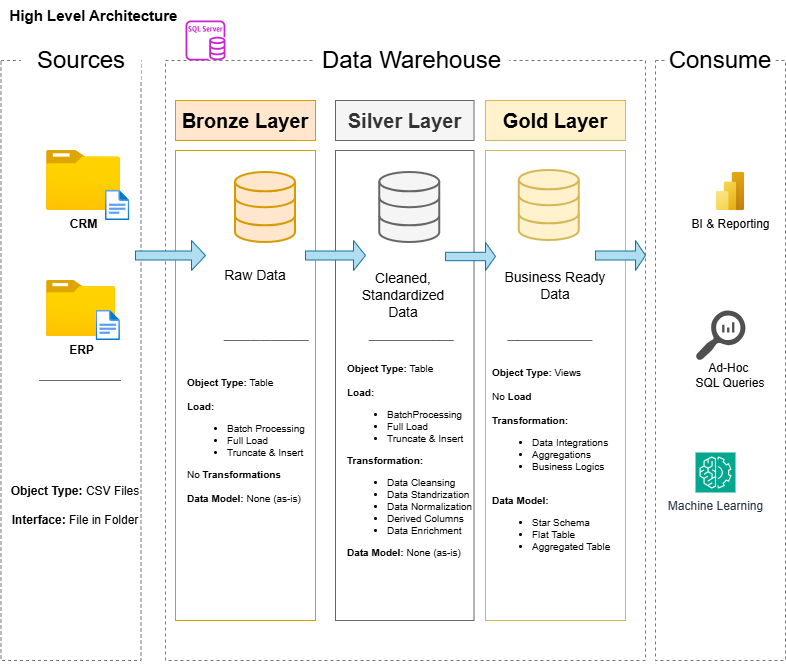

The diagram above was exported from draw.io. Its source (the exported page's mxGraphModel, read from the mxfile embedded in the PNG):
<mxGraphModel dx="1158" dy="696" grid="1" gridSize="10" guides="1" tooltips="1" connect="1" arrows="1" fold="1" page="1" pageScale="1" pageWidth="850" pageHeight="1100" math="0" shadow="0">
  <root>
    <mxCell id="0" />
    <mxCell id="1" parent="0" />
    <mxCell id="Wt9hk9wIjulT-sokbGTu-6" parent="1" style="rounded=0;whiteSpace=wrap;html=1;fillColor=none;dashed=1;strokeColor=light-dark(#787878, #ededed);" value="" vertex="1">
      <mxGeometry height="600" width="140" x="15.5" y="80" as="geometry" />
    </mxCell>
    <mxCell id="Wt9hk9wIjulT-sokbGTu-7" parent="1" style="rounded=0;whiteSpace=wrap;html=1;fillColor=default;fontSize=24;strokeColor=none;" value="&lt;p&gt;Sources&lt;/p&gt;" vertex="1">
      <mxGeometry height="40" width="120" x="35.5" y="60" as="geometry" />
    </mxCell>
    <mxCell id="Wt9hk9wIjulT-sokbGTu-8" parent="1" style="rounded=0;whiteSpace=wrap;html=1;fillColor=none;dashed=1;strokeColor=light-dark(#787878, #ededed);" value="" vertex="1">
      <mxGeometry height="600" width="480" x="180" y="80" as="geometry" />
    </mxCell>
    <mxCell id="Wt9hk9wIjulT-sokbGTu-10" parent="1" style="rounded=0;whiteSpace=wrap;html=1;fillColor=default;fontSize=24;strokeColor=none;" value="Data Warehouse" vertex="1">
      <mxGeometry height="40" width="195" x="328.75" y="60" as="geometry" />
    </mxCell>
    <mxCell id="Wt9hk9wIjulT-sokbGTu-11" parent="1" style="rounded=0;whiteSpace=wrap;html=1;fillColor=none;dashed=1;strokeColor=light-dark(#787878, #ededed);" value="" vertex="1">
      <mxGeometry height="600" width="130" x="670" y="80" as="geometry" />
    </mxCell>
    <mxCell id="Wt9hk9wIjulT-sokbGTu-12" parent="1" style="rounded=0;whiteSpace=wrap;html=1;fillColor=default;fontSize=24;strokeColor=none;" value="Consume" vertex="1">
      <mxGeometry height="40" width="110" x="680" y="60" as="geometry" />
    </mxCell>
    <mxCell id="Wt9hk9wIjulT-sokbGTu-13" parent="1" style="rounded=0;whiteSpace=wrap;html=1;fontSize=20;fillColor=#ffe6cc;strokeColor=#d79b00;fontStyle=1" value="Bronze Layer" vertex="1">
      <mxGeometry height="40" width="140" x="190" y="120" as="geometry" />
    </mxCell>
    <mxCell id="Wt9hk9wIjulT-sokbGTu-14" parent="1" style="whiteSpace=wrap;html=1;fontSize=20;fillColor=#f5f5f5;strokeColor=#666666;fontColor=#333333;fontStyle=1" value="Silver Layer" vertex="1">
      <mxGeometry height="40" width="138.5" x="350" y="120" as="geometry" />
    </mxCell>
    <mxCell id="Wt9hk9wIjulT-sokbGTu-15" parent="1" style="whiteSpace=wrap;html=1;fontSize=20;fontStyle=1;fillColor=#fff2cc;strokeColor=#d6b656;" value="Gold Layer" vertex="1">
      <mxGeometry height="40" width="140" x="500" y="120" as="geometry" />
    </mxCell>
    <mxCell id="Wt9hk9wIjulT-sokbGTu-16" parent="1" style="rounded=0;whiteSpace=wrap;html=1;fontSize=20;fillColor=none;strokeColor=#d79b00;" value="" vertex="1">
      <mxGeometry height="470" width="140" x="190" y="170" as="geometry" />
    </mxCell>
    <mxCell id="Wt9hk9wIjulT-sokbGTu-17" parent="1" style="whiteSpace=wrap;html=1;fontSize=20;fillColor=none;strokeColor=#666666;fontColor=#333333;" value="" vertex="1">
      <mxGeometry height="470" width="138.5" x="350" y="170" as="geometry" />
    </mxCell>
    <mxCell id="Wt9hk9wIjulT-sokbGTu-18" parent="1" style="whiteSpace=wrap;html=1;fontSize=20;fillColor=none;strokeColor=#d6b656;" value="" vertex="1">
      <mxGeometry height="470" width="140" x="500" y="170" as="geometry" />
    </mxCell>
    <mxCell id="Wt9hk9wIjulT-sokbGTu-19" parent="1" style="image;aspect=fixed;points=[];align=center;fontSize=12;image=img/lib/azure2/general/Folder_Blank.svg;fontStyle=1;html=1;convertToSvg=0;" value="CRM" vertex="1">
      <mxGeometry height="60" width="73.93" x="61" y="170" as="geometry" />
    </mxCell>
    <mxCell id="Wt9hk9wIjulT-sokbGTu-20" parent="1" style="image;aspect=fixed;html=1;points=[];align=center;fontSize=12;image=img/lib/azure2/general/File.svg;" value="" vertex="1">
      <mxGeometry height="30" width="24.35" x="120" y="210" as="geometry" />
    </mxCell>
    <mxCell id="Wt9hk9wIjulT-sokbGTu-24" parent="1" style="image;aspect=fixed;points=[];align=center;fontSize=12;image=img/lib/azure2/general/Folder_Blank.svg;fontStyle=1;html=1;convertToSvg=0;" value="ERP" vertex="1">
      <mxGeometry height="56.00000000000001" width="69" x="61.00000000000001" y="300" as="geometry" />
    </mxCell>
    <mxCell id="Wt9hk9wIjulT-sokbGTu-25" parent="1" style="image;aspect=fixed;html=1;points=[];align=center;fontSize=12;image=img/lib/azure2/general/File.svg;" value="" vertex="1">
      <mxGeometry height="30" width="24.35" x="110.58" y="330" as="geometry" />
    </mxCell>
    <mxCell id="Wt9hk9wIjulT-sokbGTu-32" edge="1" parent="1" style="endArrow=none;html=1;fillColor=#f5f5f5;strokeColor=#666666;" value="">
      <mxGeometry height="50" relative="1" width="50" as="geometry">
        <Array as="points">
          <mxPoint x="50.5" y="400" />
          <mxPoint x="140.5" y="400" />
        </Array>
        <mxPoint x="60.5" y="400" as="sourcePoint" />
        <mxPoint x="120.5" y="400" as="targetPoint" />
      </mxGeometry>
    </mxCell>
    <mxCell id="Wt9hk9wIjulT-sokbGTu-33" parent="1" style="text;html=1;whiteSpace=wrap;strokeColor=none;fillColor=none;align=center;verticalAlign=middle;rounded=0;" value="&lt;b&gt;Object Type:&lt;/b&gt; CSV Files&lt;div&gt;&lt;br&gt;&lt;div&gt;&lt;b&gt;Interface: &lt;/b&gt;File in Folder&lt;/div&gt;&lt;/div&gt;" vertex="1">
      <mxGeometry height="50" width="140" x="20" y="500" as="geometry" />
    </mxCell>
    <mxCell id="Wt9hk9wIjulT-sokbGTu-35" parent="1" style="html=1;verticalLabelPosition=bottom;align=center;labelBackgroundColor=#ffffff;verticalAlign=top;strokeWidth=2;strokeColor=#d79b00;shadow=0;dashed=0;shape=mxgraph.ios7.icons.data;fillColor=#ffe6cc;" value="" vertex="1">
      <mxGeometry height="70" width="60" x="250" y="192" as="geometry" />
    </mxCell>
    <mxCell id="Wt9hk9wIjulT-sokbGTu-36" parent="1" style="html=1;verticalLabelPosition=bottom;align=center;labelBackgroundColor=#ffffff;verticalAlign=top;strokeWidth=2;strokeColor=#666666;shadow=0;dashed=0;shape=mxgraph.ios7.icons.data;fillColor=#f5f5f5;fontColor=#333333;" value="" vertex="1">
      <mxGeometry height="70" width="60" x="394.25" y="192" as="geometry" />
    </mxCell>
    <mxCell id="Wt9hk9wIjulT-sokbGTu-37" parent="1" style="html=1;verticalLabelPosition=bottom;align=center;labelBackgroundColor=#ffffff;verticalAlign=top;strokeWidth=2;strokeColor=#d6b656;shadow=0;dashed=0;shape=mxgraph.ios7.icons.data;fillColor=#fff2cc;" value="" vertex="1">
      <mxGeometry height="70" width="60" x="533.75" y="190" as="geometry" />
    </mxCell>
    <mxCell id="Wt9hk9wIjulT-sokbGTu-38" parent="1" style="shape=singleArrow;whiteSpace=wrap;html=1;fillColor=#b1ddf0;strokeColor=#10739e;" value="" vertex="1">
      <mxGeometry height="30" width="70" x="150" y="260" as="geometry" />
    </mxCell>
    <mxCell id="Wt9hk9wIjulT-sokbGTu-39" parent="1" style="shape=singleArrow;whiteSpace=wrap;html=1;fillColor=#b1ddf0;strokeColor=#10739e;" value="" vertex="1">
      <mxGeometry height="30" width="60" x="320" y="260" as="geometry" />
    </mxCell>
    <mxCell id="Wt9hk9wIjulT-sokbGTu-40" parent="1" style="shape=singleArrow;whiteSpace=wrap;html=1;fillColor=#b1ddf0;strokeColor=#10739e;" value="" vertex="1">
      <mxGeometry height="28" width="50" x="460" y="262" as="geometry" />
    </mxCell>
    <mxCell id="Wt9hk9wIjulT-sokbGTu-42" parent="1" style="shape=singleArrow;whiteSpace=wrap;html=1;fillColor=#b1ddf0;strokeColor=#10739e;" value="" vertex="1">
      <mxGeometry height="30" width="50" x="610" y="260" as="geometry" />
    </mxCell>
    <mxCell id="Wt9hk9wIjulT-sokbGTu-43" parent="1" style="text;html=1;whiteSpace=wrap;strokeColor=none;fillColor=none;align=center;verticalAlign=middle;rounded=0;fontStyle=0;fontSize=14;" value="Ra&lt;span style=&quot;background-color: transparent; color: light-dark(rgb(0, 0, 0), rgb(255, 255, 255));&quot;&gt;w Data&lt;/span&gt;" vertex="1">
      <mxGeometry height="30" width="80" x="230" y="280" as="geometry" />
    </mxCell>
    <mxCell id="Wt9hk9wIjulT-sokbGTu-44" parent="1" style="text;html=1;whiteSpace=wrap;strokeColor=none;fillColor=none;align=center;verticalAlign=middle;rounded=0;fontStyle=0;fontSize=14;" value="Cleaned, Standardized Data" vertex="1">
      <mxGeometry height="50" width="110" x="362.5" y="290" as="geometry" />
    </mxCell>
    <mxCell id="Wt9hk9wIjulT-sokbGTu-45" parent="1" style="text;html=1;whiteSpace=wrap;strokeColor=none;fillColor=none;align=center;verticalAlign=middle;rounded=0;fontStyle=0;fontSize=14;" value="Business Ready Data" vertex="1">
      <mxGeometry height="30" width="120" x="510" y="290" as="geometry" />
    </mxCell>
    <mxCell id="Wt9hk9wIjulT-sokbGTu-46" edge="1" parent="1" style="endArrow=none;html=1;fillColor=#f5f5f5;strokeColor=#666666;" value="">
      <mxGeometry height="50" relative="1" width="50" as="geometry">
        <Array as="points">
          <mxPoint x="235" y="360" />
          <mxPoint x="275" y="360" />
          <mxPoint x="315" y="360" />
          <mxPoint x="325" y="360" />
        </Array>
        <mxPoint x="245" y="360" as="sourcePoint" />
        <mxPoint x="305" y="360" as="targetPoint" />
      </mxGeometry>
    </mxCell>
    <mxCell id="Wt9hk9wIjulT-sokbGTu-51" edge="1" parent="1" style="endArrow=none;html=1;fillColor=#f5f5f5;strokeColor=#666666;" value="">
      <mxGeometry height="50" relative="1" width="50" as="geometry">
        <Array as="points">
          <mxPoint x="518.75" y="360" />
          <mxPoint x="598.75" y="360" />
          <mxPoint x="608.75" y="360" />
        </Array>
        <mxPoint x="528.75" y="360" as="sourcePoint" />
        <mxPoint x="588.75" y="360" as="targetPoint" />
      </mxGeometry>
    </mxCell>
    <mxCell id="Wt9hk9wIjulT-sokbGTu-54" parent="1" style="text;html=1;whiteSpace=wrap;strokeColor=none;fillColor=none;align=left;verticalAlign=top;rounded=0;fontSize=10;" value="&lt;div style=&quot;&quot;&gt;&lt;b style=&quot;background-color: transparent; color: light-dark(rgb(0, 0, 0), rgb(255, 255, 255));&quot;&gt;Object Type:&lt;/b&gt;&lt;span style=&quot;background-color: transparent; color: light-dark(rgb(0, 0, 0), rgb(255, 255, 255));&quot;&gt;&amp;nbsp;Views&lt;/span&gt;&lt;/div&gt;&lt;div style=&quot;&quot;&gt;&lt;span style=&quot;background-color: transparent; color: light-dark(rgb(0, 0, 0), rgb(255, 255, 255));&quot;&gt;&lt;br&gt;&lt;/span&gt;&lt;/div&gt;&lt;div style=&quot;&quot;&gt;&lt;span style=&quot;background-color: transparent; color: light-dark(rgb(0, 0, 0), rgb(255, 255, 255));&quot;&gt;No&lt;b&gt; Load&lt;/b&gt;&lt;/span&gt;&lt;/div&gt;&lt;div style=&quot;&quot;&gt;&lt;span style=&quot;background-color: transparent; color: light-dark(rgb(0, 0, 0), rgb(255, 255, 255));&quot;&gt;&lt;b&gt;&lt;br&gt;&lt;/b&gt;&lt;/span&gt;&lt;/div&gt;&lt;div style=&quot;&quot;&gt;&lt;span style=&quot;background-color: transparent; color: light-dark(rgb(0, 0, 0), rgb(255, 255, 255));&quot;&gt;&lt;b&gt;Transformation:&lt;/b&gt;&lt;/span&gt;&lt;/div&gt;&lt;div style=&quot;&quot;&gt;&lt;ul&gt;&lt;li style=&quot;&quot;&gt;&lt;span style=&quot;background-color: transparent; color: light-dark(rgb(0, 0, 0), rgb(255, 255, 255));&quot;&gt;Data Integrations&lt;/span&gt;&lt;/li&gt;&lt;li style=&quot;&quot;&gt;&lt;span style=&quot;background-color: transparent; color: light-dark(rgb(0, 0, 0), rgb(255, 255, 255));&quot;&gt;Aggregations&lt;/span&gt;&lt;/li&gt;&lt;li style=&quot;&quot;&gt;&lt;span style=&quot;background-color: transparent; color: light-dark(rgb(0, 0, 0), rgb(255, 255, 255));&quot;&gt;Business Logics&lt;/span&gt;&lt;/li&gt;&lt;/ul&gt;&lt;/div&gt;&lt;div&gt;&lt;div style=&quot;&quot;&gt;&lt;br&gt;&lt;/div&gt;&lt;div style=&quot;&quot;&gt;&lt;b&gt;Data Model:&amp;nbsp;&lt;/b&gt;&lt;/div&gt;&lt;/div&gt;&lt;div style=&quot;&quot;&gt;&lt;ul&gt;&lt;li&gt;Star Schema&lt;/li&gt;&lt;li&gt;Flat Table&lt;/li&gt;&lt;li&gt;Aggregated Table&lt;/li&gt;&lt;/ul&gt;&lt;/div&gt;" vertex="1">
      <mxGeometry height="230" width="130" x="505" y="380" as="geometry" />
    </mxCell>
    <mxCell id="YFVv4IupAF_zZUFYlzmJ-3" parent="1" style="text;html=1;whiteSpace=wrap;strokeColor=none;fillColor=none;align=left;verticalAlign=middle;rounded=0;fontSize=10;" value="&lt;div style=&quot;&quot;&gt;&lt;font&gt;&lt;b style=&quot;background-color: transparent; color: light-dark(rgb(0, 0, 0), rgb(255, 255, 255));&quot;&gt;Object Type:&lt;/b&gt;&lt;span style=&quot;background-color: transparent; color: light-dark(rgb(0, 0, 0), rgb(255, 255, 255));&quot;&gt;&amp;nbsp;Table&lt;/span&gt;&lt;/font&gt;&lt;/div&gt;&lt;div&gt;&lt;font&gt;&lt;br&gt;&lt;/font&gt;&lt;div style=&quot;&quot;&gt;&lt;b&gt;&lt;font&gt;Load:&lt;/font&gt;&lt;/b&gt;&lt;/div&gt;&lt;/div&gt;&lt;div style=&quot;&quot;&gt;&lt;ul&gt;&lt;li&gt;&lt;font&gt;Batch Processing&lt;/font&gt;&lt;/li&gt;&lt;li&gt;&lt;font&gt;Full Load&lt;/font&gt;&lt;/li&gt;&lt;li&gt;&lt;font&gt;Truncate &amp;amp; Insert&lt;/font&gt;&lt;/li&gt;&lt;/ul&gt;&lt;div&gt;No &lt;b&gt;Transformations&lt;/b&gt;&lt;/div&gt;&lt;div&gt;&lt;b&gt;&lt;br&gt;&lt;/b&gt;&lt;/div&gt;&lt;div&gt;&lt;b&gt;Data Model:&lt;/b&gt; None (as-is)&lt;/div&gt;&lt;/div&gt;" vertex="1">
      <mxGeometry height="160" width="127.5" x="200" y="380" as="geometry" />
    </mxCell>
    <mxCell id="YFVv4IupAF_zZUFYlzmJ-4" parent="1" style="text;html=1;whiteSpace=wrap;strokeColor=none;fillColor=none;align=left;verticalAlign=middle;rounded=0;fontSize=10;" value="&lt;div style=&quot;&quot;&gt;&lt;font&gt;&lt;b style=&quot;background-color: transparent; color: light-dark(rgb(0, 0, 0), rgb(255, 255, 255));&quot;&gt;Object Type:&lt;/b&gt;&lt;span style=&quot;background-color: transparent; color: light-dark(rgb(0, 0, 0), rgb(255, 255, 255));&quot;&gt;&amp;nbsp;Table&lt;/span&gt;&lt;/font&gt;&lt;/div&gt;&lt;div&gt;&lt;font&gt;&lt;br&gt;&lt;/font&gt;&lt;div style=&quot;&quot;&gt;&lt;b&gt;&lt;font&gt;Load:&lt;/font&gt;&lt;/b&gt;&lt;/div&gt;&lt;/div&gt;&lt;div style=&quot;&quot;&gt;&lt;ul&gt;&lt;li&gt;&lt;font&gt;BatchProcessing&lt;/font&gt;&lt;/li&gt;&lt;li&gt;&lt;font&gt;Full Load&lt;/font&gt;&lt;/li&gt;&lt;li&gt;&lt;font&gt;Truncate &amp;amp; Insert&lt;/font&gt;&lt;/li&gt;&lt;/ul&gt;&lt;div&gt;&lt;b&gt;Transformation:&lt;/b&gt;&lt;/div&gt;&lt;div&gt;&lt;ul&gt;&lt;li&gt;Data Cleansing&lt;/li&gt;&lt;li&gt;Data Standrization&lt;/li&gt;&lt;li&gt;Data Normalization&lt;/li&gt;&lt;li&gt;Derived Columns&lt;/li&gt;&lt;li&gt;Data Enrichment&lt;/li&gt;&lt;/ul&gt;&lt;/div&gt;&lt;div&gt;&lt;b&gt;Data Model:&lt;/b&gt; None (as-is)&lt;/div&gt;&lt;/div&gt;" vertex="1">
      <mxGeometry height="240" width="127.5" x="360" y="360" as="geometry" />
    </mxCell>
    <mxCell id="YFVv4IupAF_zZUFYlzmJ-11" edge="1" parent="1" style="endArrow=none;html=1;fillColor=#f5f5f5;strokeColor=#666666;" value="">
      <mxGeometry height="50" relative="1" width="50" as="geometry">
        <Array as="points">
          <mxPoint x="380" y="360" />
          <mxPoint x="460" y="360" />
          <mxPoint x="470" y="360" />
        </Array>
        <mxPoint x="390" y="360" as="sourcePoint" />
        <mxPoint x="450" y="360" as="targetPoint" />
      </mxGeometry>
    </mxCell>
    <mxCell id="YFVv4IupAF_zZUFYlzmJ-12" parent="1" style="image;aspect=fixed;html=1;points=[];align=center;fontSize=12;image=img/lib/azure2/power_platform/PowerBI.svg;" value="BI &amp;amp; Reporting" vertex="1">
      <mxGeometry height="38" width="28.5" x="730.75" y="192" as="geometry" />
    </mxCell>
    <mxCell id="YFVv4IupAF_zZUFYlzmJ-13" parent="1" style="sketch=0;pointerEvents=1;shadow=0;dashed=0;html=1;strokeColor=none;labelPosition=center;verticalLabelPosition=bottom;verticalAlign=top;align=center;fillColor=#505050;shape=mxgraph.mscae.oms.log_search" value="" vertex="1">
      <mxGeometry height="50" width="50" x="710" y="330" as="geometry" />
    </mxCell>
    <mxCell id="YFVv4IupAF_zZUFYlzmJ-18" edge="1" parent="1" source="Wt9hk9wIjulT-sokbGTu-11" style="edgeStyle=orthogonalEdgeStyle;rounded=0;orthogonalLoop=1;jettySize=auto;html=1;exitX=0.5;exitY=1;exitDx=0;exitDy=0;" target="Wt9hk9wIjulT-sokbGTu-11">
      <mxGeometry relative="1" as="geometry" />
    </mxCell>
    <mxCell id="YFVv4IupAF_zZUFYlzmJ-19" parent="1" style="text;html=1;whiteSpace=wrap;strokeColor=none;fillColor=none;align=center;verticalAlign=middle;rounded=0;" value="Ad-Hoc&amp;nbsp;&lt;div&gt;SQL Queries&lt;/div&gt;" vertex="1">
      <mxGeometry height="30" width="90" x="700" y="380" as="geometry" />
    </mxCell>
    <mxCell id="YFVv4IupAF_zZUFYlzmJ-20" parent="1" style="sketch=0;outlineConnect=0;fontColor=#232F3E;gradientColor=none;fillColor=#C925D1;strokeColor=none;dashed=0;verticalLabelPosition=bottom;verticalAlign=top;align=center;html=1;fontSize=12;fontStyle=0;aspect=fixed;pointerEvents=1;shape=mxgraph.aws4.rds_sql_server_instance;" value="" vertex="1">
      <mxGeometry height="40" width="40" x="200" y="40" as="geometry" />
    </mxCell>
    <mxCell id="tno1ZD6MtdHo24_EMWkG-3" parent="1" style="sketch=0;points=[[0,0,0],[0.25,0,0],[0.5,0,0],[0.75,0,0],[1,0,0],[0,1,0],[0.25,1,0],[0.5,1,0],[0.75,1,0],[1,1,0],[0,0.25,0],[0,0.5,0],[0,0.75,0],[1,0.25,0],[1,0.5,0],[1,0.75,0]];outlineConnect=0;fontColor=#232F3E;fillColor=#01A88D;strokeColor=#ffffff;dashed=0;verticalLabelPosition=bottom;verticalAlign=top;align=center;html=1;fontSize=12;fontStyle=0;aspect=fixed;shape=mxgraph.aws4.resourceIcon;resIcon=mxgraph.aws4.machine_learning;" value="Machine Learning&lt;div&gt;&lt;br&gt;&lt;/div&gt;" vertex="1">
      <mxGeometry height="40" width="40" x="710" y="472" as="geometry" />
    </mxCell>
    <mxCell id="tno1ZD6MtdHo24_EMWkG-4" parent="1" style="text;html=1;whiteSpace=wrap;strokeColor=none;fillColor=none;align=center;verticalAlign=middle;rounded=0;fontStyle=1;fontSize=15;" value="High Level Architecture" vertex="1">
      <mxGeometry height="30" width="184.5" x="15.5" y="20" as="geometry" />
    </mxCell>
  </root>
</mxGraphModel>